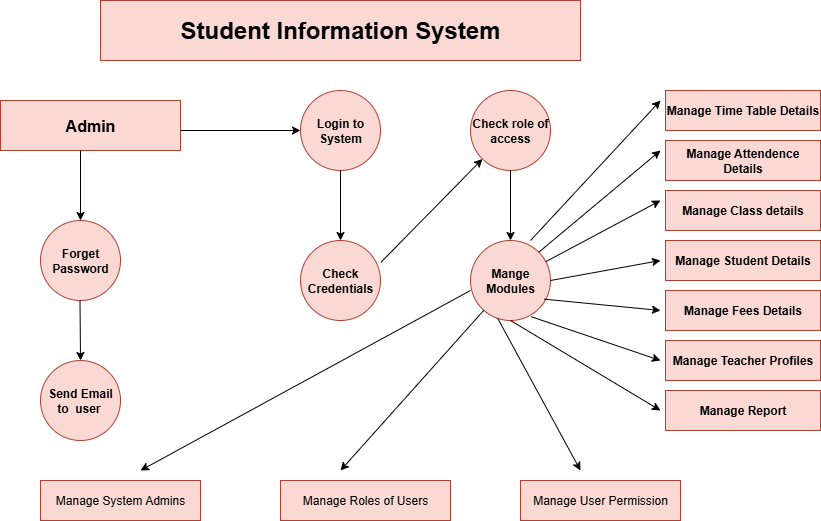

The diagram above was exported from draw.io. Its source (the exported page's mxGraphModel, read from the mxfile embedded in the PNG):
<mxGraphModel dx="1158" dy="662" grid="1" gridSize="10" guides="1" tooltips="1" connect="1" arrows="1" fold="1" page="1" pageScale="1" pageWidth="827" pageHeight="1169" background="#ffffff" math="0" shadow="0">
  <root>
    <mxCell id="0" />
    <mxCell id="1" parent="0" />
    <mxCell id="I4y0ySAXsXHCSgzC143u-1" value="&lt;b&gt;&lt;font style=&quot;font-size: 24px;&quot;&gt;Student Information System&lt;/font&gt;&lt;/b&gt;" style="rounded=0;whiteSpace=wrap;html=1;labelBackgroundColor=none;fillColor=#fad9d5;strokeColor=#ae4132;" parent="1" vertex="1">
      <mxGeometry x="160" y="40" width="480" height="60" as="geometry" />
    </mxCell>
    <mxCell id="I4y0ySAXsXHCSgzC143u-2" value="&lt;b&gt;&lt;font style=&quot;font-size: 16px;&quot;&gt;Admin&lt;/font&gt;&lt;/b&gt;" style="rounded=0;whiteSpace=wrap;html=1;labelBackgroundColor=none;fillColor=#fad9d5;strokeColor=#ae4132;" parent="1" vertex="1">
      <mxGeometry x="60" y="140" width="180" height="50" as="geometry" />
    </mxCell>
    <mxCell id="I4y0ySAXsXHCSgzC143u-4" value="&lt;b&gt;Send Email to&amp;nbsp; user&amp;nbsp;&lt;/b&gt;" style="ellipse;whiteSpace=wrap;html=1;aspect=fixed;labelBackgroundColor=none;fillColor=#fad9d5;strokeColor=#ae4132;" parent="1" vertex="1">
      <mxGeometry x="100" y="400" width="80" height="80" as="geometry" />
    </mxCell>
    <mxCell id="I4y0ySAXsXHCSgzC143u-5" value="&lt;b&gt;Forget Password&lt;/b&gt;" style="ellipse;whiteSpace=wrap;html=1;aspect=fixed;labelBackgroundColor=none;fillColor=#fad9d5;strokeColor=#ae4132;" parent="1" vertex="1">
      <mxGeometry x="100" y="260" width="80" height="80" as="geometry" />
    </mxCell>
    <mxCell id="I4y0ySAXsXHCSgzC143u-6" value="&lt;b&gt;&lt;font&gt;Login to System&lt;/font&gt;&lt;/b&gt;" style="ellipse;whiteSpace=wrap;html=1;aspect=fixed;labelBackgroundColor=none;fillColor=#fad9d5;strokeColor=#ae4132;" parent="1" vertex="1">
      <mxGeometry x="360" y="130" width="80" height="80" as="geometry" />
    </mxCell>
    <mxCell id="I4y0ySAXsXHCSgzC143u-7" value="&lt;b&gt;Check Credentials&lt;/b&gt;" style="ellipse;whiteSpace=wrap;html=1;aspect=fixed;labelBackgroundColor=none;fillColor=#fad9d5;strokeColor=#ae4132;" parent="1" vertex="1">
      <mxGeometry x="360" y="280" width="80" height="80" as="geometry" />
    </mxCell>
    <mxCell id="I4y0ySAXsXHCSgzC143u-8" value="&lt;b&gt;Check role of access&lt;/b&gt;" style="ellipse;whiteSpace=wrap;html=1;aspect=fixed;labelBackgroundColor=none;fillColor=#fad9d5;strokeColor=#ae4132;" parent="1" vertex="1">
      <mxGeometry x="530" y="130" width="80" height="80" as="geometry" />
    </mxCell>
    <mxCell id="I4y0ySAXsXHCSgzC143u-9" value="&lt;b&gt;Mange Modules&lt;/b&gt;" style="ellipse;whiteSpace=wrap;html=1;aspect=fixed;labelBackgroundColor=none;fillColor=#fad9d5;strokeColor=#ae4132;" parent="1" vertex="1">
      <mxGeometry x="530" y="280" width="80" height="80" as="geometry" />
    </mxCell>
    <mxCell id="I4y0ySAXsXHCSgzC143u-10" value="&lt;b&gt;Manage Time Table Details&lt;/b&gt;" style="rounded=0;whiteSpace=wrap;html=1;labelBackgroundColor=none;fillColor=#fad9d5;strokeColor=#ae4132;" parent="1" vertex="1">
      <mxGeometry x="725" y="130" width="155" height="40" as="geometry" />
    </mxCell>
    <mxCell id="I4y0ySAXsXHCSgzC143u-13" value="" style="endArrow=classic;html=1;rounded=0;labelBackgroundColor=none;entryX=0;entryY=0.5;entryDx=0;entryDy=0;fontSize=17;fontColor=default;" parent="1" target="I4y0ySAXsXHCSgzC143u-6" edge="1">
      <mxGeometry width="50" height="50" relative="1" as="geometry">
        <mxPoint x="240" y="170" as="sourcePoint" />
        <mxPoint x="290" y="120" as="targetPoint" />
      </mxGeometry>
    </mxCell>
    <mxCell id="I4y0ySAXsXHCSgzC143u-15" value="" style="endArrow=classic;html=1;rounded=0;labelBackgroundColor=none;fontColor=default;exitX=0.5;exitY=1;exitDx=0;exitDy=0;" parent="1" source="I4y0ySAXsXHCSgzC143u-6" edge="1">
      <mxGeometry width="50" height="50" relative="1" as="geometry">
        <mxPoint x="389" y="250" as="sourcePoint" />
        <mxPoint x="400" y="280" as="targetPoint" />
      </mxGeometry>
    </mxCell>
    <mxCell id="Vq-1n6jy-6TTYm7q0vUz-1" value="" style="endArrow=classic;html=1;rounded=0;exitX=1.005;exitY=0.273;exitDx=0;exitDy=0;exitPerimeter=0;" edge="1" parent="1" source="I4y0ySAXsXHCSgzC143u-7" target="I4y0ySAXsXHCSgzC143u-8">
      <mxGeometry width="50" height="50" relative="1" as="geometry">
        <mxPoint x="450" y="290" as="sourcePoint" />
        <mxPoint x="500" y="240" as="targetPoint" />
      </mxGeometry>
    </mxCell>
    <mxCell id="Vq-1n6jy-6TTYm7q0vUz-2" value="" style="endArrow=classic;html=1;rounded=0;entryX=0.5;entryY=0;entryDx=0;entryDy=0;exitX=0.5;exitY=1;exitDx=0;exitDy=0;" edge="1" parent="1" source="I4y0ySAXsXHCSgzC143u-8" target="I4y0ySAXsXHCSgzC143u-9">
      <mxGeometry width="50" height="50" relative="1" as="geometry">
        <mxPoint x="540" y="270" as="sourcePoint" />
        <mxPoint x="590" y="220" as="targetPoint" />
      </mxGeometry>
    </mxCell>
    <mxCell id="Vq-1n6jy-6TTYm7q0vUz-3" value="" style="endArrow=classic;html=1;rounded=0;entryX=0.5;entryY=0;entryDx=0;entryDy=0;" edge="1" parent="1" target="I4y0ySAXsXHCSgzC143u-5">
      <mxGeometry width="50" height="50" relative="1" as="geometry">
        <mxPoint x="140" y="190" as="sourcePoint" />
        <mxPoint x="140" y="250" as="targetPoint" />
      </mxGeometry>
    </mxCell>
    <mxCell id="Vq-1n6jy-6TTYm7q0vUz-4" value="" style="endArrow=classic;html=1;rounded=0;" edge="1" parent="1">
      <mxGeometry width="50" height="50" relative="1" as="geometry">
        <mxPoint x="139.5" y="340" as="sourcePoint" />
        <mxPoint x="140" y="400" as="targetPoint" />
      </mxGeometry>
    </mxCell>
    <mxCell id="Vq-1n6jy-6TTYm7q0vUz-5" value="&lt;b&gt;Manage Attendence Details&lt;/b&gt;" style="rounded=0;whiteSpace=wrap;html=1;fillColor=#fad9d5;strokeColor=#ae4132;" vertex="1" parent="1">
      <mxGeometry x="725" y="180" width="155" height="40" as="geometry" />
    </mxCell>
    <mxCell id="Vq-1n6jy-6TTYm7q0vUz-6" value="&lt;b&gt;Manage Class details&lt;/b&gt;" style="rounded=0;whiteSpace=wrap;html=1;fillColor=#fad9d5;strokeColor=#ae4132;" vertex="1" parent="1">
      <mxGeometry x="725" y="230" width="155" height="40" as="geometry" />
    </mxCell>
    <mxCell id="Vq-1n6jy-6TTYm7q0vUz-7" value="&lt;b&gt;Manage Student Details&lt;/b&gt;" style="rounded=0;whiteSpace=wrap;html=1;fillColor=#fad9d5;strokeColor=#ae4132;" vertex="1" parent="1">
      <mxGeometry x="725" y="280" width="155" height="40" as="geometry" />
    </mxCell>
    <mxCell id="Vq-1n6jy-6TTYm7q0vUz-8" value="&lt;b&gt;Manage Fees Details&lt;/b&gt;" style="rounded=0;whiteSpace=wrap;html=1;fillColor=#fad9d5;strokeColor=#ae4132;" vertex="1" parent="1">
      <mxGeometry x="725" y="330" width="155" height="40" as="geometry" />
    </mxCell>
    <mxCell id="Vq-1n6jy-6TTYm7q0vUz-9" value="&lt;b&gt;Manage Teacher Profiles&lt;/b&gt;" style="rounded=0;whiteSpace=wrap;html=1;fillColor=#fad9d5;strokeColor=#ae4132;" vertex="1" parent="1">
      <mxGeometry x="725" y="380" width="155" height="40" as="geometry" />
    </mxCell>
    <mxCell id="Vq-1n6jy-6TTYm7q0vUz-10" value="&lt;b&gt;Manage Report&lt;/b&gt;" style="rounded=0;whiteSpace=wrap;html=1;fillColor=#fad9d5;strokeColor=#ae4132;" vertex="1" parent="1">
      <mxGeometry x="725" y="430" width="155" height="40" as="geometry" />
    </mxCell>
    <mxCell id="Vq-1n6jy-6TTYm7q0vUz-11" value="" style="endArrow=classic;html=1;rounded=0;" edge="1" parent="1">
      <mxGeometry width="50" height="50" relative="1" as="geometry">
        <mxPoint x="590" y="280" as="sourcePoint" />
        <mxPoint x="720" y="140" as="targetPoint" />
      </mxGeometry>
    </mxCell>
    <mxCell id="Vq-1n6jy-6TTYm7q0vUz-12" value="" style="endArrow=classic;html=1;rounded=0;exitX=1;exitY=0;exitDx=0;exitDy=0;" edge="1" parent="1" source="I4y0ySAXsXHCSgzC143u-9">
      <mxGeometry width="50" height="50" relative="1" as="geometry">
        <mxPoint x="610" y="290" as="sourcePoint" />
        <mxPoint x="720" y="190" as="targetPoint" />
      </mxGeometry>
    </mxCell>
    <mxCell id="Vq-1n6jy-6TTYm7q0vUz-13" value="" style="endArrow=classic;html=1;rounded=0;" edge="1" parent="1" source="I4y0ySAXsXHCSgzC143u-9">
      <mxGeometry width="50" height="50" relative="1" as="geometry">
        <mxPoint x="620" y="310" as="sourcePoint" />
        <mxPoint x="720" y="240" as="targetPoint" />
      </mxGeometry>
    </mxCell>
    <mxCell id="Vq-1n6jy-6TTYm7q0vUz-14" value="" style="endArrow=classic;html=1;rounded=0;exitX=1;exitY=0.5;exitDx=0;exitDy=0;" edge="1" parent="1" source="I4y0ySAXsXHCSgzC143u-9">
      <mxGeometry width="50" height="50" relative="1" as="geometry">
        <mxPoint x="620" y="320" as="sourcePoint" />
        <mxPoint x="720" y="300" as="targetPoint" />
      </mxGeometry>
    </mxCell>
    <mxCell id="Vq-1n6jy-6TTYm7q0vUz-15" value="" style="endArrow=classic;html=1;rounded=0;exitX=0.92;exitY=0.733;exitDx=0;exitDy=0;exitPerimeter=0;" edge="1" parent="1" source="I4y0ySAXsXHCSgzC143u-9">
      <mxGeometry width="50" height="50" relative="1" as="geometry">
        <mxPoint x="610" y="340" as="sourcePoint" />
        <mxPoint x="720" y="350" as="targetPoint" />
      </mxGeometry>
    </mxCell>
    <mxCell id="Vq-1n6jy-6TTYm7q0vUz-16" value="" style="endArrow=classic;html=1;rounded=0;exitX=0.76;exitY=0.953;exitDx=0;exitDy=0;exitPerimeter=0;" edge="1" parent="1" source="I4y0ySAXsXHCSgzC143u-9">
      <mxGeometry width="50" height="50" relative="1" as="geometry">
        <mxPoint x="600" y="360" as="sourcePoint" />
        <mxPoint x="720" y="400" as="targetPoint" />
      </mxGeometry>
    </mxCell>
    <mxCell id="Vq-1n6jy-6TTYm7q0vUz-17" value="" style="endArrow=classic;html=1;rounded=0;exitX=0.5;exitY=1;exitDx=0;exitDy=0;" edge="1" parent="1" source="I4y0ySAXsXHCSgzC143u-9">
      <mxGeometry width="50" height="50" relative="1" as="geometry">
        <mxPoint x="520" y="340" as="sourcePoint" />
        <mxPoint x="720" y="450" as="targetPoint" />
      </mxGeometry>
    </mxCell>
    <mxCell id="Vq-1n6jy-6TTYm7q0vUz-18" value="Manage System Admins" style="rounded=0;whiteSpace=wrap;html=1;fillColor=#fad9d5;strokeColor=#ae4132;" vertex="1" parent="1">
      <mxGeometry x="100" y="520" width="160" height="40" as="geometry" />
    </mxCell>
    <mxCell id="Vq-1n6jy-6TTYm7q0vUz-19" value="Manage Roles of Users" style="rounded=0;whiteSpace=wrap;html=1;fillColor=#fad9d5;strokeColor=#ae4132;" vertex="1" parent="1">
      <mxGeometry x="340" y="520" width="170" height="40" as="geometry" />
    </mxCell>
    <mxCell id="Vq-1n6jy-6TTYm7q0vUz-20" value="Manage User Permission" style="rounded=0;whiteSpace=wrap;html=1;fillColor=#fad9d5;strokeColor=#ae4132;" vertex="1" parent="1">
      <mxGeometry x="580" y="520" width="160" height="40" as="geometry" />
    </mxCell>
    <mxCell id="Vq-1n6jy-6TTYm7q0vUz-21" value="" style="endArrow=classic;html=1;rounded=0;" edge="1" parent="1">
      <mxGeometry width="50" height="50" relative="1" as="geometry">
        <mxPoint x="530" y="330" as="sourcePoint" />
        <mxPoint x="200" y="510" as="targetPoint" />
      </mxGeometry>
    </mxCell>
    <mxCell id="Vq-1n6jy-6TTYm7q0vUz-22" value="" style="endArrow=classic;html=1;rounded=0;" edge="1" parent="1" source="I4y0ySAXsXHCSgzC143u-9">
      <mxGeometry width="50" height="50" relative="1" as="geometry">
        <mxPoint x="520" y="340" as="sourcePoint" />
        <mxPoint x="400" y="510" as="targetPoint" />
      </mxGeometry>
    </mxCell>
    <mxCell id="Vq-1n6jy-6TTYm7q0vUz-23" value="" style="endArrow=classic;html=1;rounded=0;exitX=0.34;exitY=0.973;exitDx=0;exitDy=0;exitPerimeter=0;" edge="1" parent="1" source="I4y0ySAXsXHCSgzC143u-9">
      <mxGeometry width="50" height="50" relative="1" as="geometry">
        <mxPoint x="520" y="340" as="sourcePoint" />
        <mxPoint x="640" y="510" as="targetPoint" />
      </mxGeometry>
    </mxCell>
  </root>
</mxGraphModel>